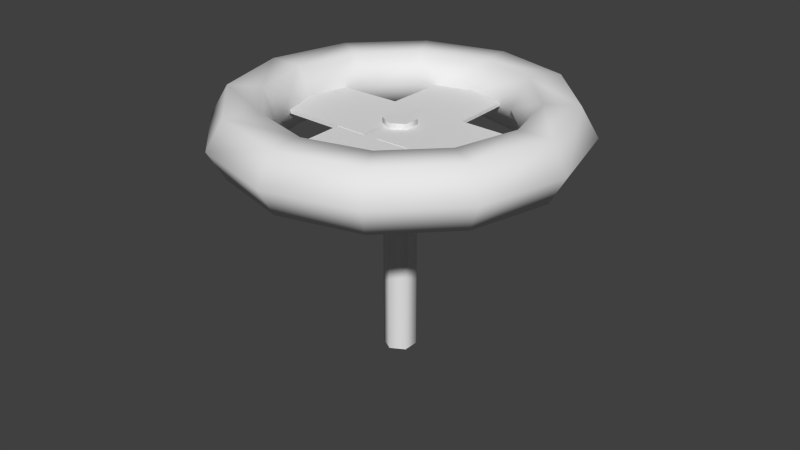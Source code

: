 # Source: decoration_pipes_valve_2.blend  (saved by Blender 2.70.0; exported with 4.5.12 LTS)
import bpy
from mathutils import Matrix  # noqa: F401  (used for matrix-valued properties, if any)

bpy.ops.wm.read_factory_settings(use_empty=True)
scene = bpy.context.scene
scene.name = 'Scene'

# ---- collections
col_collection_1 = bpy.data.collections.new('Collection 1'); scene.collection.children.link(col_collection_1)

# ---- world
world_world = bpy.data.worlds.new('World'); scene.world = world_world
world_world.color = (0.05088, 0.05088, 0.05088)
world_world.use_sun_shadow = False
world_world.sun_shadow_jitter_overblur = 0.0
world_world.cycles.sampling_method = 'MANUAL'
world_world.cycles.sample_map_resolution = 256

# ---- meshes
me_torus_002 = bpy.data.meshes.new('Torus.002')
me_torus_002.from_pydata([(4.49, 0.0, 0.0), (4.065, 0.0, 0.7361), (3.215, 0.0, 0.7361), (2.79, 0.0, 1.041e-16), (3.215, 0.0, -0.7361), (4.065, 0.0, -0.7361), (3.888, 2.245, 0.0), (3.52, 2.033, 0.7361), (2.784, 1.608, 0.7361), (2.416, 1.395, 1.041e-16), (2.784, 1.608, -0.7361), (3.52, 2.033, -0.7361), (2.245, 3.888, 0.0), (2.033, 3.52, 0.7361), (1.608, 2.784, 0.7361), (1.395, 2.416, 1.041e-16), (1.608, 2.784, -0.7361), (2.033, 3.52, -0.7361), (2.384e-07, 4.49, 0.0), (2.384e-07, 4.065, 0.7361), (2.384e-07, 3.215, 0.7361), (3.576e-07, 2.79, 1.041e-16), (2.384e-07, 3.215, -0.7361), (2.384e-07, 4.065, -0.7361), (-2.245, 3.888, 0.0), (-2.032, 3.52, 0.7361), (-1.607, 2.784, 0.7361), (-1.395, 2.416, 1.041e-16), (-1.607, 2.784, -0.7361), (-2.032, 3.52, -0.7361), (-3.888, 2.245, 0.0), (-3.52, 2.033, 0.7361), (-2.784, 1.608, 0.7361), (-2.416, 1.395, 1.041e-16), (-2.784, 1.608, -0.7361), (-3.52, 2.033, -0.7361), (-4.49, 3.925e-07, 0.0), (-4.065, 3.554e-07, 0.7361), (-3.215, 2.811e-07, 0.7361), (-2.79, 2.439e-07, 1.041e-16), (-3.215, 2.811e-07, -0.7361), (-4.065, 3.554e-07, -0.7361), (-3.888, -2.245, 0.0), (-3.52, -2.032, 0.7361), (-2.784, -1.607, 0.7361), (-2.416, -1.395, 1.041e-16), (-2.784, -1.607, -0.7361), (-3.52, -2.032, -0.7361), (-2.245, -3.888, 0.0), (-2.032, -3.52, 0.7361), (-1.607, -2.784, 0.7361), (-1.395, -2.416, 1.041e-16), (-1.607, -2.784, -0.7361), (-2.032, -3.52, -0.7361), (2.384e-07, -4.49, 0.0), (2.384e-07, -4.065, 0.7361), (2.384e-07, -3.215, 0.7361), (3.576e-07, -2.79, 1.041e-16), (2.384e-07, -3.215, -0.7361), (2.384e-07, -4.065, -0.7361), (2.245, -3.888, 0.0), (2.033, -3.52, 0.7361), (1.608, -2.784, 0.7361), (1.395, -2.416, 1.041e-16), (1.608, -2.784, -0.7361), (2.033, -3.52, -0.7361), (3.888, -2.245, 0.0), (3.52, -2.033, 0.7361), (2.784, -1.608, 0.7361), (2.416, -1.395, 1.041e-16), (2.784, -1.608, -0.7361), (3.52, -2.033, -0.7361)], [], [(0, 6, 7, 1), (1, 7, 8, 2), (2, 8, 9, 3), (3, 9, 10, 4), (4, 10, 11, 5), (0, 5, 11, 6), (6, 12, 13, 7), (7, 13, 14, 8), (8, 14, 15, 9), (9, 15, 16, 10), (10, 16, 17, 11), (11, 17, 12, 6), (12, 18, 19, 13), (13, 19, 20, 14), (14, 20, 21, 15), (15, 21, 22, 16), (16, 22, 23, 17), (17, 23, 18, 12), (18, 24, 25, 19), (19, 25, 26, 20), (20, 26, 27, 21), (21, 27, 28, 22), (22, 28, 29, 23), (23, 29, 24, 18), (24, 30, 31, 25), (25, 31, 32, 26), (26, 32, 33, 27), (27, 33, 34, 28), (28, 34, 35, 29), (29, 35, 30, 24), (30, 36, 37, 31), (31, 37, 38, 32), (32, 38, 39, 33), (33, 39, 40, 34), (34, 40, 41, 35), (35, 41, 36, 30), (36, 42, 43, 37), (37, 43, 44, 38), (38, 44, 45, 39), (39, 45, 46, 40), (40, 46, 47, 41), (41, 47, 42, 36), (42, 48, 49, 43), (43, 49, 50, 44), (44, 50, 51, 45), (45, 51, 52, 46), (46, 52, 53, 47), (47, 53, 48, 42), (48, 54, 55, 49), (49, 55, 56, 50), (50, 56, 57, 51), (51, 57, 58, 52), (52, 58, 59, 53), (53, 59, 54, 48), (54, 60, 61, 55), (55, 61, 62, 56), (56, 62, 63, 57), (57, 63, 64, 58), (58, 64, 65, 59), (59, 65, 60, 54), (60, 66, 67, 61), (61, 67, 68, 62), (62, 68, 69, 63), (63, 69, 70, 64), (64, 70, 71, 65), (65, 71, 66, 60), (66, 0, 1, 67), (67, 1, 2, 68), (68, 2, 3, 69), (69, 3, 4, 70), (70, 4, 5, 71), (71, 5, 0, 66)])
me_torus_002.polygons.foreach_set('use_smooth', [True] * 72)
me_torus_002.use_remesh_preserve_volume = False
me_torus_002.use_remesh_preserve_attributes = False
me_torus_002.use_mirror_vertex_groups = False
me_torus_002.update()
me_cube_006 = bpy.data.meshes.new('Cube.006')
me_cube_006.from_pydata([(-0.9376, 0.4522, -0.04289), (0.7198, -0.752, -0.04289), (-1.582, -3.795, -0.04289), (-3.121, -2.677, -0.04289), (-0.9376, 0.4522, 0.04009), (0.7198, -0.752, 0.04009), (-1.582, -3.795, 0.04009), (-3.121, -2.677, 0.04009), (0.4522, 0.9376, -0.05), (-0.752, -0.7198, -0.05), (-3.795, 1.582, -0.05), (-2.677, 3.121, -0.05), (0.4522, 0.9376, 0.05), (-0.752, -0.7198, 0.05), (-3.795, 1.582, 0.05), (-2.677, 3.121, 0.05), (0.9376, -0.4522, -0.04289), (-0.7198, 0.752, -0.04289), (1.582, 3.795, -0.04289), (3.121, 2.677, -0.04289), (0.9376, -0.4522, 0.04009), (-0.7198, 0.752, 0.04009), (1.582, 3.795, 0.04009), (3.121, 2.677, 0.04009), (-0.4522, -0.9376, -0.05), (0.752, 0.7198, -0.05), (3.795, -1.582, -0.05), (2.677, -3.121, -0.05), (-0.4522, -0.9376, 0.05), (0.752, 0.7198, 0.05), (3.795, -1.582, 0.05), (2.677, -3.121, 0.05)], [], [(5, 6, 2, 1), (7, 4, 0, 3), (0, 1, 2, 3), (7, 6, 5, 4), (13, 14, 10, 9), (15, 12, 8, 11), (8, 9, 10, 11), (15, 14, 13, 12), (21, 22, 18, 17), (23, 20, 16, 19), (16, 17, 18, 19), (23, 22, 21, 20), (29, 30, 26, 25), (31, 28, 24, 27), (24, 25, 26, 27), (31, 30, 29, 28)])
me_cube_006.use_remesh_preserve_volume = False
me_cube_006.use_remesh_preserve_attributes = False
me_cube_006.use_mirror_vertex_groups = False
me_cube_006.update()
me_cylinder_001 = bpy.data.meshes.new('Cylinder.001')
me_cylinder_001.from_pydata([(0.0, 1.0, -10.78), (0.0, 1.0, 4.0), (0.866, 0.5, -10.78), (0.866, 0.5, 4.0), (0.866, -0.5, -10.78), (0.866, -0.5, 4.0), (-8.742e-08, -1.0, -10.78), (-8.742e-08, -1.0, 4.0), (-0.866, -0.5, -10.78), (-0.866, -0.5, 4.0), (-0.866, 0.5, -10.78), (-0.866, 0.5, 4.0)], [], [(0, 1, 3, 2), (2, 3, 5, 4), (4, 5, 7, 6), (6, 7, 9, 8), (3, 1, 11, 9, 7, 5), (10, 11, 1, 0), (8, 9, 11, 10), (0, 2, 4, 6, 8, 10)])
me_cylinder_001.polygons.foreach_set('use_smooth', [True] * 8)
me_cylinder_001.use_remesh_preserve_volume = False
me_cylinder_001.use_remesh_preserve_attributes = False
me_cylinder_001.use_mirror_vertex_groups = False
me_cylinder_001.update()

# ---- objects
ob_torus_002 = bpy.data.objects.new('Torus.002', me_torus_002)
ob_cube_002 = bpy.data.objects.new('Cube.002', me_cube_006)
ob_cylinder_001 = bpy.data.objects.new('Cylinder.001', me_cylinder_001)

# ---- transforms, parenting, visibility, modifiers, constraints
ob_torus_002.location = (0.0, 0.0, 6.05)
ob_torus_002.lineart.crease_threshold = 0.0
ob_cube_002.location = (9.366e-07, -6.604e-07, 6.05)
ob_cube_002.rotation_euler = (0.0, 0.0, 0.6283)
ob_cube_002.lineart.crease_threshold = 0.0
ob_cylinder_001.location = (0.0, 0.0, 4.6)
ob_cylinder_001.scale = (0.4088, 0.4088, 0.4088)
ob_cylinder_001.lineart.crease_threshold = 0.0
_m = ob_cylinder_001.modifiers.new('EdgeSplit', 'EDGE_SPLIT')
_m.split_angle = 1.553

# ---- collection membership
col_collection_1.objects.link(ob_torus_002)
col_collection_1.objects.link(ob_cube_002)
col_collection_1.objects.link(ob_cylinder_001)

# ---- scene / render settings (as saved in the file)
scene.frame_start = 1; scene.frame_end = 50; scene.frame_set(1)
scene.render.engine = 'CYCLES'
scene.render.resolution_percentage = 50
scene.render.dither_intensity = 0.0
scene.cycles.use_denoising = False
scene.cycles.samples = 10
scene.cycles.sampling_pattern = 'TABULATED_SOBOL'
scene.cycles.light_sampling_threshold = 0.0
scene.cycles.use_adaptive_sampling = False
scene.cycles.use_light_tree = False
scene.cycles.blur_glossy = 0.0
scene.cycles.volume_bounces = 1
scene.cycles.pixel_filter_type = 'GAUSSIAN'
scene.cycles.sample_clamp_indirect = 0.0
scene.view_settings.view_transform = 'Standard'
bpy.context.view_layer.update()

# ---- added for rendering (the .blend has no active camera and no usable light): camera, sun
cam_auto = bpy.data.cameras.new('AutoCamera')
cam_auto.lens = 50.0
cam_auto.sensor_width = 36.0
cam_auto.clip_end = 1000.0
ob_auto_camera = bpy.data.objects.new('AutoCamera', cam_auto)
scene.collection.objects.link(ob_auto_camera)
ob_auto_camera.location = (15.1551, -18.1861, 15.6127)
ob_auto_camera.rotation_euler = (1.09748, -7.21219e-08, 0.694738)
scene.camera = ob_auto_camera
light_auto_sun = bpy.data.lights.new('AutoSun', 'SUN')
light_auto_sun.energy = 3.0
light_auto_sun.angle = 0.0523599
ob_auto_sun = bpy.data.objects.new('AutoSun', light_auto_sun)
scene.collection.objects.link(ob_auto_sun)
ob_auto_sun.rotation_euler = (0.872665, 0.174533, 0.523599)
bpy.context.view_layer.update()
